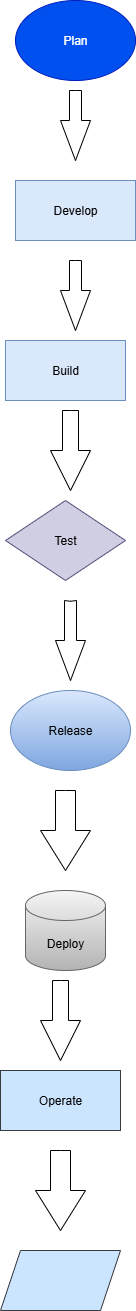

The diagram above was exported from draw.io. Its source (the exported page's mxGraphModel, read from the mxfile embedded in the PNG):
<mxGraphModel dx="899" dy="496" grid="1" gridSize="10" guides="1" tooltips="1" connect="1" arrows="1" fold="1" page="1" pageScale="1" pageWidth="850" pageHeight="1100" math="0" shadow="0">
  <root>
    <mxCell id="0" />
    <mxCell id="1" parent="0" />
    <mxCell id="2O3MQ6XQLltINd-NAS7m-1" value="Plan" style="ellipse;whiteSpace=wrap;html=1;fillColor=#0050ef;fontColor=#ffffff;strokeColor=#001DBC;" vertex="1" parent="1">
      <mxGeometry x="380" y="50" width="120" height="80" as="geometry" />
    </mxCell>
    <mxCell id="2O3MQ6XQLltINd-NAS7m-3" value="Build" style="rounded=0;whiteSpace=wrap;html=1;fillColor=#dae8fc;strokeColor=#6c8ebf;" vertex="1" parent="1">
      <mxGeometry x="370" y="390" width="120" height="60" as="geometry" />
    </mxCell>
    <mxCell id="2O3MQ6XQLltINd-NAS7m-4" value="Develop" style="rounded=0;whiteSpace=wrap;html=1;fillColor=#dae8fc;strokeColor=#6c8ebf;" vertex="1" parent="1">
      <mxGeometry x="380" y="230" width="120" height="60" as="geometry" />
    </mxCell>
    <mxCell id="2O3MQ6XQLltINd-NAS7m-5" value="" style="html=1;shadow=0;dashed=0;align=center;verticalAlign=middle;shape=mxgraph.arrows2.arrow;dy=0.6;dx=40;direction=south;notch=0;" vertex="1" parent="1">
      <mxGeometry x="425" y="140" width="30" height="70" as="geometry" />
    </mxCell>
    <mxCell id="2O3MQ6XQLltINd-NAS7m-7" value="" style="html=1;shadow=0;dashed=0;align=center;verticalAlign=middle;shape=mxgraph.arrows2.arrow;dy=0.6;dx=40;direction=south;notch=0;" vertex="1" parent="1">
      <mxGeometry x="425" y="310" width="30" height="70" as="geometry" />
    </mxCell>
    <mxCell id="2O3MQ6XQLltINd-NAS7m-11" value="" style="html=1;shadow=0;dashed=0;align=center;verticalAlign=middle;shape=mxgraph.arrows2.arrow;dy=0.6;dx=40;direction=south;notch=0;" vertex="1" parent="1">
      <mxGeometry x="415" y="460" width="40" height="80" as="geometry" />
    </mxCell>
    <mxCell id="2O3MQ6XQLltINd-NAS7m-12" value="Test" style="rhombus;whiteSpace=wrap;html=1;fillColor=#d0cee2;strokeColor=#56517e;" vertex="1" parent="1">
      <mxGeometry x="370" y="550" width="120" height="80" as="geometry" />
    </mxCell>
    <mxCell id="2O3MQ6XQLltINd-NAS7m-16" value="" style="html=1;shadow=0;dashed=0;align=center;verticalAlign=middle;shape=mxgraph.arrows2.arrow;dy=0.6;dx=40;direction=south;notch=0.8;" vertex="1" parent="1">
      <mxGeometry x="420" y="650" width="30" height="80" as="geometry" />
    </mxCell>
    <mxCell id="2O3MQ6XQLltINd-NAS7m-19" value="" style="html=1;shadow=0;dashed=0;align=center;verticalAlign=middle;shape=mxgraph.arrows2.arrow;dy=0.6;dx=40;direction=south;notch=0;" vertex="1" parent="1">
      <mxGeometry x="405" y="840" width="50" height="80" as="geometry" />
    </mxCell>
    <mxCell id="2O3MQ6XQLltINd-NAS7m-21" value="Deploy" style="shape=cylinder3;whiteSpace=wrap;html=1;boundedLbl=1;backgroundOutline=1;size=15;fillColor=#f5f5f5;gradientColor=#b3b3b3;strokeColor=#666666;" vertex="1" parent="1">
      <mxGeometry x="390" y="940" width="80" height="80" as="geometry" />
    </mxCell>
    <mxCell id="2O3MQ6XQLltINd-NAS7m-23" value="" style="html=1;shadow=0;dashed=0;align=center;verticalAlign=middle;shape=mxgraph.arrows2.arrow;dy=0.6;dx=40;direction=south;notch=0;" vertex="1" parent="1">
      <mxGeometry x="405" y="1030" width="40" height="80" as="geometry" />
    </mxCell>
    <mxCell id="2O3MQ6XQLltINd-NAS7m-24" value="Operate" style="rounded=0;whiteSpace=wrap;html=1;fillColor=#cce5ff;strokeColor=#36393d;" vertex="1" parent="1">
      <mxGeometry x="365" y="1120" width="120" height="60" as="geometry" />
    </mxCell>
    <mxCell id="2O3MQ6XQLltINd-NAS7m-25" value="" style="shape=parallelogram;perimeter=parallelogramPerimeter;whiteSpace=wrap;html=1;fixedSize=1;fillColor=#cce5ff;strokeColor=#36393d;" vertex="1" parent="1">
      <mxGeometry x="365" y="1300" width="120" height="60" as="geometry" />
    </mxCell>
    <mxCell id="2O3MQ6XQLltINd-NAS7m-26" value="Release" style="ellipse;whiteSpace=wrap;html=1;fillColor=#dae8fc;gradientColor=#7ea6e0;strokeColor=#6c8ebf;" vertex="1" parent="1">
      <mxGeometry x="375" y="740" width="120" height="80" as="geometry" />
    </mxCell>
    <mxCell id="2O3MQ6XQLltINd-NAS7m-27" value="" style="html=1;shadow=0;dashed=0;align=center;verticalAlign=middle;shape=mxgraph.arrows2.arrow;dy=0.6;dx=40;direction=south;notch=0;" vertex="1" parent="1">
      <mxGeometry x="400" y="1200" width="50" height="80" as="geometry" />
    </mxCell>
  </root>
</mxGraphModel>